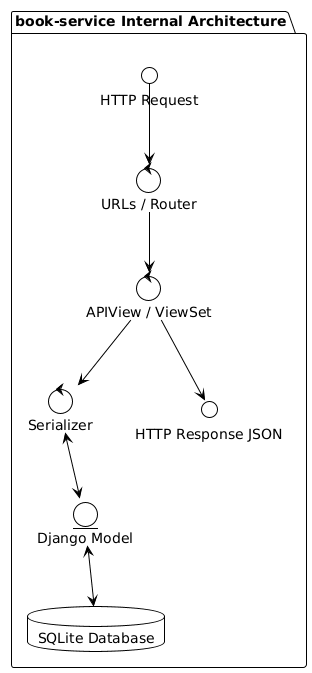

The diagram above was rendered by PlantUML. Its source (embedded in the PNG):
@startuml
!theme plain
top to bottom direction

package "book-service Internal Architecture" {
    interface "HTTP Request" as Request
    control "URLs / Router" as Router
    control "APIView / ViewSet" as View
    control "Serializer" as Serializer
    entity "Django Model" as Model
    database "SQLite Database" as DB
    interface "HTTP Response JSON" as Response
}

Request --> Router
Router --> View
View --> Serializer
Serializer <--> Model
Model <--> DB
View --> Response
@enduml